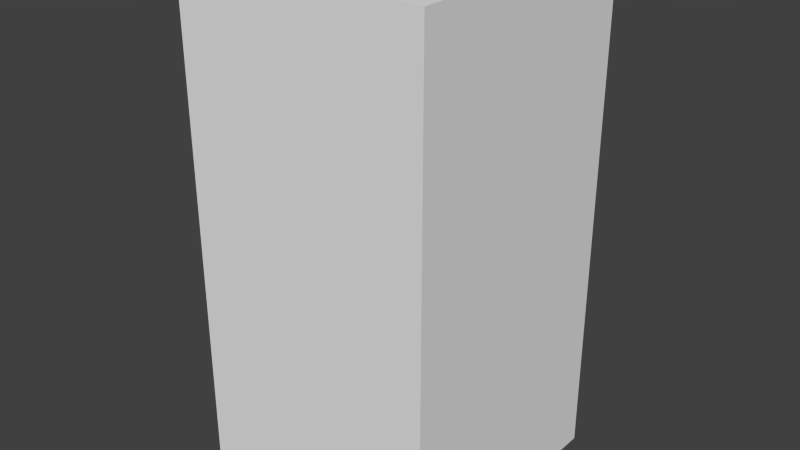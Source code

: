 # Source: greyArrowThree.blend  (saved by Blender 2.68.0; exported with 4.5.12 LTS)
import bpy
from mathutils import Matrix  # noqa: F401  (used for matrix-valued properties, if any)

bpy.ops.wm.read_factory_settings(use_empty=True)
scene = bpy.context.scene
scene.name = 'Scene'

# ---- collections
col_collection_1 = bpy.data.collections.new('Collection 1'); scene.collection.children.link(col_collection_1)

# ---- world
world_world = bpy.data.worlds.new('World'); scene.world = world_world
world_world.color = (0.05088, 0.05088, 0.05088)
world_world.use_sun_shadow = False
world_world.sun_shadow_jitter_overblur = 0.0
world_world.cycles.sampling_method = 'MANUAL'
world_world.cycles.sample_map_resolution = 256

# ---- meshes
me_greyarrowthree = bpy.data.meshes.new('greyArrowThree')
me_greyarrowthree.from_pydata([(-0.5, -0.5, -1.0), (-0.5, 0.5, -1.0), (0.5, 0.5, -1.0), (0.5, -0.5, -1.0), (-0.5, -0.5, 1.0), (-0.5, 0.5, 1.0), (0.5, 0.5, 1.0), (0.5, -0.5, 1.0)], [], [(4, 5, 1, 0), (5, 6, 2, 1), (6, 7, 3, 2), (7, 4, 0, 3), (0, 1, 2, 3), (7, 6, 5, 4)])
me_greyarrowthree.use_remesh_preserve_volume = False
me_greyarrowthree.use_remesh_preserve_attributes = False
me_greyarrowthree.use_mirror_vertex_groups = False
me_greyarrowthree.update()

# ---- objects
ob_greyarrowthree = bpy.data.objects.new('greyArrowThree', me_greyarrowthree)

# ---- transforms, parenting, visibility, modifiers, constraints
ob_greyarrowthree.location = (0.0, 0.0, 0.0)
ob_greyarrowthree.lineart.crease_threshold = 0.0

# ---- collection membership
col_collection_1.objects.link(ob_greyarrowthree)

# ---- scene / render settings (as saved in the file)
scene.frame_start = 1; scene.frame_end = 250; scene.frame_set(1)
scene.render.engine = 'BLENDER_EEVEE_NEXT'
scene.render.image_settings.color_mode = 'RGB'
scene.render.image_settings.compression = 90
scene.render.resolution_percentage = 50
scene.render.dither_intensity = 0.0
scene.cycles.use_denoising = False
scene.cycles.samples = 10
scene.cycles.sampling_pattern = 'TABULATED_SOBOL'
scene.cycles.light_sampling_threshold = 0.0
scene.cycles.use_adaptive_sampling = False
scene.cycles.use_light_tree = False
scene.cycles.blur_glossy = 0.0
scene.cycles.volume_bounces = 1
scene.cycles.pixel_filter_type = 'GAUSSIAN'
scene.cycles.sample_clamp_indirect = 0.0
scene.view_settings.view_transform = 'Standard'
bpy.context.view_layer.update()

# ---- added for rendering (the .blend has no active camera and no usable light): camera, sun
cam_auto = bpy.data.cameras.new('AutoCamera')
cam_auto.lens = 50.0
cam_auto.sensor_width = 36.0
cam_auto.clip_end = 1000.0
ob_auto_camera = bpy.data.objects.new('AutoCamera', cam_auto)
scene.collection.objects.link(ob_auto_camera)
ob_auto_camera.location = (2.26633, -2.71959, 1.81306)
ob_auto_camera.rotation_euler = (1.09748, -7.21219e-08, 0.694738)
scene.camera = ob_auto_camera
light_auto_sun = bpy.data.lights.new('AutoSun', 'SUN')
light_auto_sun.energy = 3.0
light_auto_sun.angle = 0.0523599
ob_auto_sun = bpy.data.objects.new('AutoSun', light_auto_sun)
scene.collection.objects.link(ob_auto_sun)
ob_auto_sun.rotation_euler = (0.872665, 0.174533, 0.523599)
bpy.context.view_layer.update()
